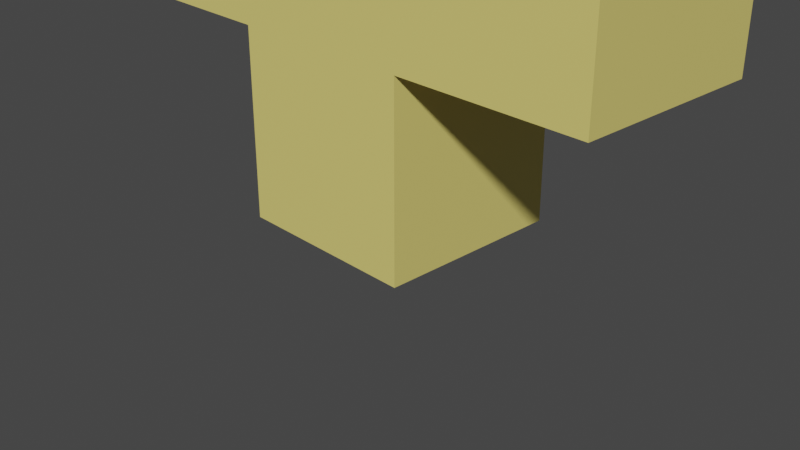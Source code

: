 # Source: untitled.blend  (saved by Blender 3.6.13; exported with 4.5.12 LTS)
import bpy
from mathutils import Matrix  # noqa: F401  (used for matrix-valued properties, if any)

bpy.ops.wm.read_factory_settings(use_empty=True)
scene = bpy.context.scene
scene.name = 'Scene'

# ---- collections
col_collection = bpy.data.collections.new('Collection'); scene.collection.children.link(col_collection)

# ---- materials (node trees are filled in below, after node groups)
mat_material_003 = bpy.data.materials.new('Material.003')
mat_material_003.use_transparent_shadow = False

# ---- material node trees
mat_material_003.use_nodes = True; mat_material_003.node_tree.nodes.clear()
_N = mat_material_003.node_tree.nodes; _L = mat_material_003.node_tree.links
n0 = _N.new('ShaderNodeBsdfPrincipled'); n0.name = 'Principled BSDF'; n0.location = (10, 300)
n0.distribution = 'GGX'
n0.subsurface_method = 'RANDOM_WALK_SKIN'
n0.inputs[0].default_value = (0.8, 0.6774, 0.1872, 1.0)
n0.inputs[3].default_value = 1.45
n0.inputs[27].default_value = (0.0, 0.0, 0.0, 1.0)
n0.inputs[28].default_value = 1.0
n1 = _N.new('ShaderNodeOutputMaterial'); n1.name = 'Material Output'; n1.location = (300, 300)
_L.new(n0.outputs[0], n1.inputs[0])
n1.is_active_output = True

# ---- world
world_world = bpy.data.worlds.new('World'); scene.world = world_world
world_world.use_nodes = True; world_world.node_tree.nodes.clear()
_N = world_world.node_tree.nodes; _L = world_world.node_tree.links
n0 = _N.new('ShaderNodeOutputWorld'); n0.name = 'World Output'; n0.location = (300, 300)
n1 = _N.new('ShaderNodeBackground'); n1.name = 'Background'; n1.location = (10, 300)
n1.inputs[0].default_value = (0.05088, 0.05088, 0.05088, 1.0)
_L.new(n1.outputs[0], n0.inputs[0])
n0.is_active_output = True
world_world.color = (0.05088, 0.05088, 0.05088)
world_world.use_sun_shadow = False
world_world.sun_shadow_jitter_overblur = 0.0

# ---- cameras
cam_camera = bpy.data.cameras.new('Camera')
cam_camera.clip_end = 100.0
cam_camera.ortho_scale = 7.314

# ---- meshes
me_cube_006 = bpy.data.meshes.new('Cube.006')
me_cube_006.from_pydata([(-1.0, -1.0, -1.0), (-1.0, -1.0, 1.0), (-1.0, 1.0, -1.0), (-1.0, 1.0, 1.0), (1.0, -1.0, -1.0), (1.0, -1.0, 1.0), (1.0, 1.0, -1.0), (1.0, 1.0, 1.0), (-1.0, -1.0, 3.0), (-1.0, 1.0, 3.0), (1.0, 1.0, 3.0), (1.0, -1.0, 3.0), (-3.0, -1.0, 1.0), (-3.0, 1.0, 1.0), (-3.0, -1.0, 3.0), (-3.0, 1.0, 3.0), (3.0, 1.0, 1.0), (3.0, -1.0, 1.0), (3.0, 1.0, 3.0), (3.0, -1.0, 3.0)], [], [(0, 1, 3, 2), (2, 3, 7, 6), (6, 7, 5, 4), (4, 5, 1, 0), (2, 6, 4, 0), (1, 5, 11, 8), (10, 9, 8, 11), (7, 3, 9, 10), (11, 5, 17, 19), (9, 3, 13, 15), (13, 12, 14, 15), (8, 9, 15, 14), (1, 8, 14, 12), (3, 1, 12, 13), (17, 16, 18, 19), (10, 11, 19, 18), (5, 7, 16, 17), (7, 10, 18, 16)])
_uv = me_cube_006.uv_layers.new(name='UVMap')
_uv.uv.foreach_set('vector', [0.375, 0.0, 0.625, 0.0, 0.625, 0.25, 0.375, 0.25, 0.375, 0.25, 0.625, 0.25, 0.625, 0.5, 0.375, 0.5, 0.375, 0.5, 0.625, 0.5, 0.625, 0.75, 0.375, 0.75, 0.375, 0.75, 0.625, 0.75, 0.625, 1.0, 0.375, 1.0, 0.125, 0.5, 0.375, 0.5, 0.375, 0.75, 0.125, 0.75, 0.625, 1.0, 0.625, 0.75, 0.625, 0.75, 0.625, 1.0, 0.625, 0.5, 0.875, 0.5, 0.875, 0.75, 0.625, 0.75, 0.625, 0.5, 0.625, 0.25, 0.625, 0.25, 0.625, 0.5, 0.625, 0.75, 0.625, 0.75, 0.625, 0.75, 0.625, 0.75, 0.625, 0.25, 0.625, 0.25, 0.625, 0.25, 0.625, 0.25, 0.625, 0.25, 0.625, 0.0, 0.625, 0.0, 0.625, 0.25, 0.875, 0.75, 0.875, 0.5, 0.875, 0.5, 0.875, 0.75, 0.625, 1.0, 0.625, 1.0, 0.625, 1.0, 0.625, 1.0, 0.625, 0.25, 0.625, 0.0, 0.625, 0.0, 0.625, 0.25, 0.625, 0.75, 0.625, 0.5, 0.625, 0.5, 0.625, 0.75, 0.625, 0.5, 0.625, 0.75, 0.625, 0.75, 0.625, 0.5, 0.625, 0.75, 0.625, 0.5, 0.625, 0.5, 0.625, 0.75, 0.625, 0.5, 0.625, 0.5, 0.625, 0.5, 0.625, 0.5])
me_cube_006.materials.append(mat_material_003)
me_cube_006.update()
arm_armature_003 = bpy.data.armatures.new('Armature.003')  # bones are not reproduced

# ---- objects
ob_camera = bpy.data.objects.new('Camera', cam_camera)
ob_armature = bpy.data.objects.new('Armature', arm_armature_003)
ob_cube = bpy.data.objects.new('Cube', me_cube_006)

# ---- transforms, parenting, visibility, modifiers, constraints
ob_camera.location = (7.359, -6.926, 4.958)
ob_camera.rotation_euler = (1.109, 0.0, 0.8149)
ob_camera.lock_rotations_4d = False
ob_camera.empty_display_type = 'ARROWS'
ob_camera.color = (0.0, 0.0, 0.0, 0.0)
ob_camera.display_type = 'WIRE'
ob_camera.lineart.crease_threshold = 0.0
ob_armature.location = (0.0, 0.0, 0.0)
ob_armature.show_in_front = True
ob_cube.parent = ob_armature
ob_cube.location = (0.0, 0.0, 1.0)
_vg = ob_cube.vertex_groups.new(name='Bone')
for _i, _w in zip([0, 1, 2, 3, 4, 5, 6, 7, 8, 9, 10, 11, 12, 13, 16, 17], [0.8896, 0.3326, 0.8796, 0.3324, 0.8796, 0.3324, 0.8896, 0.3326, 0.03189, 0.03194, 0.02851, 0.02697, 0.04808, 0.05081, 0.05187, 0.05453]): _vg.add([_i], _w, 'REPLACE')
_vg = ob_cube.vertex_groups.new(name='Bone.001')
for _i, _w in zip([0, 1, 2, 3, 4, 5, 6, 7, 8, 9, 10, 11, 12, 13, 16, 17], [0.04993, 0.3018, 0.05468, 0.3034, 0.05469, 0.3034, 0.04994, 0.3018, 0.02438, 0.02473, 0.02131, 0.0202, 0.03906, 0.0427, 0.04421, 0.04949]): _vg.add([_i], _w, 'REPLACE')
_vg = ob_cube.vertex_groups.new(name='Bone.002')
for _i, _w in zip([0, 1, 2, 3, 4, 5, 6, 7, 8, 9, 10, 11, 12, 13, 16, 17], [0.04993, 0.3018, 0.05468, 0.3034, 0.05469, 0.3034, 0.04994, 0.3018, 0.02438, 0.02473, 0.02131, 0.0202, 0.03906, 0.0427, 0.04421, 0.04949]): _vg.add([_i], _w, 'REPLACE')
_vg = ob_cube.vertex_groups.new(name='Bone.003')
for _i, _w in zip([5, 7, 8, 9, 10, 11, 16, 17, 18, 19], [0.05587, 0.05875, 0.08826, 0.08789, 0.8068, 0.8103, 0.8514, 0.8434, 0.9532, 0.9536]): _vg.add([_i], _w, 'REPLACE')
_vg = ob_cube.vertex_groups.new(name='Bone.004')
for _i, _w in zip([1, 3, 8, 9, 10, 11, 12, 13, 14, 15], [0.05865, 0.05575, 0.7964, 0.7964, 0.08267, 0.08106, 0.8593, 0.8538, 0.9493, 0.9505]): _vg.add([_i], _w, 'REPLACE')
_m = ob_cube.modifiers.new('Armature', 'ARMATURE')
_m.object = ob_armature

# ---- collection membership
col_collection.objects.link(ob_camera)
col_collection.objects.link(ob_armature)
col_collection.objects.link(ob_cube)

# ---- scene / render settings (as saved in the file)
scene.camera = ob_camera
scene.frame_start = 0; scene.frame_end = 10; scene.frame_set(0)
scene.render.engine = 'BLENDER_EEVEE_NEXT'
scene.cycles.sampling_pattern = 'TABULATED_SOBOL'
scene.view_settings.view_transform = 'Filmic'
bpy.context.view_layer.update()

# ---- added for rendering (the .blend has no usable light): sun
light_auto_sun = bpy.data.lights.new('AutoSun', 'SUN')
light_auto_sun.energy = 3.0
light_auto_sun.angle = 0.0523599
ob_auto_sun = bpy.data.objects.new('AutoSun', light_auto_sun)
scene.collection.objects.link(ob_auto_sun)
ob_auto_sun.rotation_euler = (0.872665, 0.174533, 0.523599)
bpy.context.view_layer.update()
